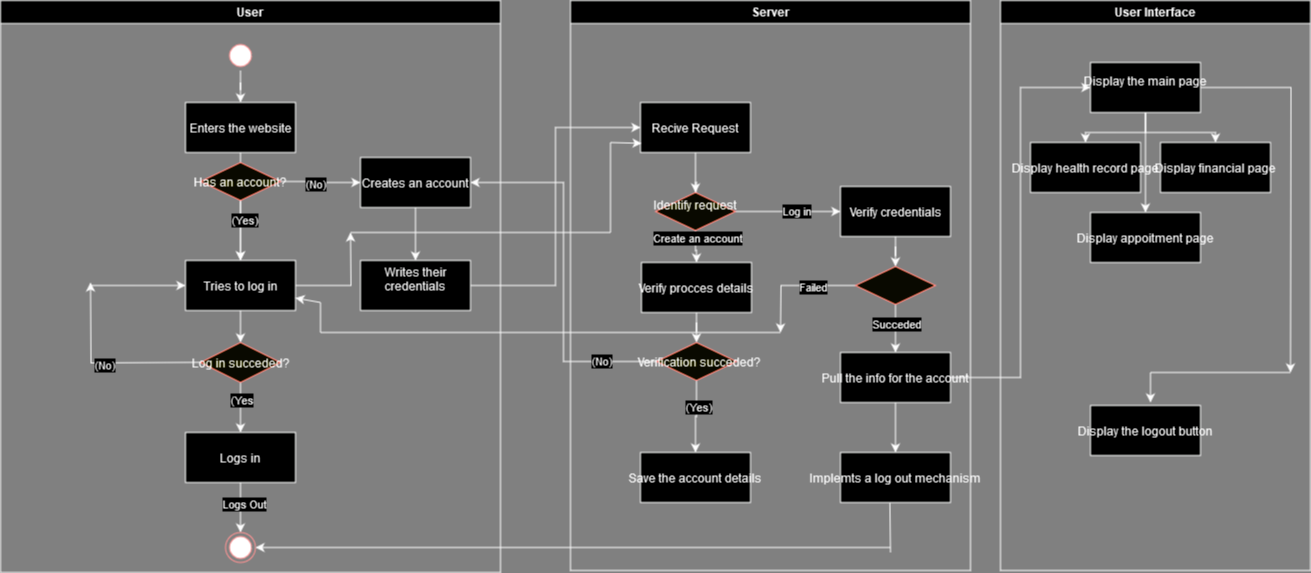

The diagram above was exported from draw.io. Its source (the exported page's mxGraphModel, read from the mxfile embedded in the PNG):
<mxGraphModel dx="2261" dy="774" grid="1" gridSize="10" guides="1" tooltips="1" connect="1" arrows="1" fold="1" page="1" pageScale="1" pageWidth="827" pageHeight="1169" background="#808080" math="0" shadow="0">
  <root>
    <mxCell id="0" />
    <mxCell id="1" parent="0" />
    <mxCell id="9gTfof_YjJL4uYp0l1d6-1" value="User" style="swimlane;whiteSpace=wrap;rounded=0;" parent="1" vertex="1">
      <mxGeometry x="-260" y="128" width="500" height="572" as="geometry" />
    </mxCell>
    <mxCell id="9gTfof_YjJL4uYp0l1d6-2" style="edgeStyle=orthogonalEdgeStyle;rounded=0;orthogonalLoop=1;jettySize=auto;html=1;entryX=0.5;entryY=0;entryDx=0;entryDy=0;" parent="9gTfof_YjJL4uYp0l1d6-1" source="9gTfof_YjJL4uYp0l1d6-3" target="9gTfof_YjJL4uYp0l1d6-5" edge="1">
      <mxGeometry relative="1" as="geometry" />
    </mxCell>
    <mxCell id="9gTfof_YjJL4uYp0l1d6-3" value="" style="ellipse;shape=startState;fillColor=#000000;strokeColor=#ff0000;rounded=0;" parent="9gTfof_YjJL4uYp0l1d6-1" vertex="1">
      <mxGeometry x="225" y="40" width="30" height="30" as="geometry" />
    </mxCell>
    <mxCell id="9gTfof_YjJL4uYp0l1d6-4" value="" style="edgeStyle=orthogonalEdgeStyle;rounded=0;orthogonalLoop=1;jettySize=auto;html=1;" parent="9gTfof_YjJL4uYp0l1d6-1" source="9gTfof_YjJL4uYp0l1d6-5" target="9gTfof_YjJL4uYp0l1d6-13" edge="1">
      <mxGeometry relative="1" as="geometry" />
    </mxCell>
    <mxCell id="9gTfof_YjJL4uYp0l1d6-5" value="Enters the website" style="rounded=0;" parent="9gTfof_YjJL4uYp0l1d6-1" vertex="1">
      <mxGeometry x="185" y="102" width="110" height="50" as="geometry" />
    </mxCell>
    <mxCell id="9gTfof_YjJL4uYp0l1d6-6" value="" style="edgeStyle=orthogonalEdgeStyle;rounded=0;orthogonalLoop=1;jettySize=auto;html=1;" parent="9gTfof_YjJL4uYp0l1d6-1" source="9gTfof_YjJL4uYp0l1d6-10" target="9gTfof_YjJL4uYp0l1d6-13" edge="1">
      <mxGeometry relative="1" as="geometry" />
    </mxCell>
    <mxCell id="9gTfof_YjJL4uYp0l1d6-7" value="(Yes)" style="edgeLabel;html=1;align=center;verticalAlign=middle;resizable=0;points=[];rounded=0;" parent="9gTfof_YjJL4uYp0l1d6-6" vertex="1" connectable="0">
      <mxGeometry x="-0.381" y="3" relative="1" as="geometry">
        <mxPoint as="offset" />
      </mxGeometry>
    </mxCell>
    <mxCell id="9gTfof_YjJL4uYp0l1d6-8" value="" style="edgeStyle=orthogonalEdgeStyle;rounded=0;orthogonalLoop=1;jettySize=auto;html=1;" parent="9gTfof_YjJL4uYp0l1d6-1" source="9gTfof_YjJL4uYp0l1d6-10" target="9gTfof_YjJL4uYp0l1d6-15" edge="1">
      <mxGeometry relative="1" as="geometry" />
    </mxCell>
    <mxCell id="9gTfof_YjJL4uYp0l1d6-9" value="(No)" style="edgeLabel;html=1;align=center;verticalAlign=middle;resizable=0;points=[];rounded=0;" parent="9gTfof_YjJL4uYp0l1d6-8" vertex="1" connectable="0">
      <mxGeometry x="-0.1556" y="-2" relative="1" as="geometry">
        <mxPoint as="offset" />
      </mxGeometry>
    </mxCell>
    <mxCell id="9gTfof_YjJL4uYp0l1d6-10" value="Has an account?" style="rhombus;fillColor=#ffffc0;strokeColor=#ff0000;rounded=0;" parent="9gTfof_YjJL4uYp0l1d6-1" vertex="1">
      <mxGeometry x="200" y="162" width="80" height="38" as="geometry" />
    </mxCell>
    <mxCell id="9gTfof_YjJL4uYp0l1d6-11" value="" style="edgeStyle=orthogonalEdgeStyle;rounded=0;orthogonalLoop=1;jettySize=auto;html=1;" parent="9gTfof_YjJL4uYp0l1d6-1" source="9gTfof_YjJL4uYp0l1d6-13" edge="1">
      <mxGeometry relative="1" as="geometry">
        <mxPoint x="240.00000000000045" y="342" as="targetPoint" />
      </mxGeometry>
    </mxCell>
    <mxCell id="9gTfof_YjJL4uYp0l1d6-12" style="edgeStyle=orthogonalEdgeStyle;rounded=0;orthogonalLoop=1;jettySize=auto;html=1;" parent="9gTfof_YjJL4uYp0l1d6-1" source="9gTfof_YjJL4uYp0l1d6-13" edge="1">
      <mxGeometry relative="1" as="geometry">
        <mxPoint x="350" y="232" as="targetPoint" />
      </mxGeometry>
    </mxCell>
    <mxCell id="9gTfof_YjJL4uYp0l1d6-13" value="Tries to log in" style="rounded=0;" parent="9gTfof_YjJL4uYp0l1d6-1" vertex="1">
      <mxGeometry x="185" y="260" width="110" height="50" as="geometry" />
    </mxCell>
    <mxCell id="9gTfof_YjJL4uYp0l1d6-14" value="" style="edgeStyle=orthogonalEdgeStyle;rounded=0;orthogonalLoop=1;jettySize=auto;html=1;" parent="9gTfof_YjJL4uYp0l1d6-1" source="9gTfof_YjJL4uYp0l1d6-15" target="9gTfof_YjJL4uYp0l1d6-16" edge="1">
      <mxGeometry relative="1" as="geometry" />
    </mxCell>
    <mxCell id="9gTfof_YjJL4uYp0l1d6-15" value="Creates an account" style="rounded=0;" parent="9gTfof_YjJL4uYp0l1d6-1" vertex="1">
      <mxGeometry x="360" y="157" width="110" height="50" as="geometry" />
    </mxCell>
    <mxCell id="9gTfof_YjJL4uYp0l1d6-16" value="Writes their &#10;credentials&#10;" style="rounded=0;" parent="9gTfof_YjJL4uYp0l1d6-1" vertex="1">
      <mxGeometry x="360" y="260" width="110" height="50" as="geometry" />
    </mxCell>
    <mxCell id="9gTfof_YjJL4uYp0l1d6-17" value="" style="edgeStyle=orthogonalEdgeStyle;rounded=0;orthogonalLoop=1;jettySize=auto;html=1;" parent="9gTfof_YjJL4uYp0l1d6-1" edge="1">
      <mxGeometry relative="1" as="geometry">
        <mxPoint x="200" y="361.86" as="sourcePoint" />
        <mxPoint x="90" y="282" as="targetPoint" />
      </mxGeometry>
    </mxCell>
    <mxCell id="9gTfof_YjJL4uYp0l1d6-18" value="&lt;div&gt;(No)&lt;/div&gt;" style="edgeLabel;html=1;align=center;verticalAlign=middle;resizable=0;points=[];rounded=0;" parent="9gTfof_YjJL4uYp0l1d6-17" vertex="1" connectable="0">
      <mxGeometry x="0.0222" y="2" relative="1" as="geometry">
        <mxPoint as="offset" />
      </mxGeometry>
    </mxCell>
    <mxCell id="9gTfof_YjJL4uYp0l1d6-19" value="" style="edgeStyle=orthogonalEdgeStyle;rounded=0;orthogonalLoop=1;jettySize=auto;html=1;" parent="9gTfof_YjJL4uYp0l1d6-1" source="9gTfof_YjJL4uYp0l1d6-21" target="9gTfof_YjJL4uYp0l1d6-24" edge="1">
      <mxGeometry relative="1" as="geometry" />
    </mxCell>
    <mxCell id="9gTfof_YjJL4uYp0l1d6-20" value="(Yes" style="edgeLabel;html=1;align=center;verticalAlign=middle;resizable=0;points=[];rounded=0;" parent="9gTfof_YjJL4uYp0l1d6-19" vertex="1" connectable="0">
      <mxGeometry x="-0.3333" relative="1" as="geometry">
        <mxPoint as="offset" />
      </mxGeometry>
    </mxCell>
    <mxCell id="9gTfof_YjJL4uYp0l1d6-21" value="Log in succeded?" style="rhombus;fillColor=#ffffc0;strokeColor=#ff0000;rounded=0;" parent="9gTfof_YjJL4uYp0l1d6-1" vertex="1">
      <mxGeometry x="200" y="342" width="80" height="40" as="geometry" />
    </mxCell>
    <mxCell id="9gTfof_YjJL4uYp0l1d6-22" value="" style="edgeStyle=orthogonalEdgeStyle;rounded=0;orthogonalLoop=1;jettySize=auto;html=1;" parent="9gTfof_YjJL4uYp0l1d6-1" source="9gTfof_YjJL4uYp0l1d6-24" target="9gTfof_YjJL4uYp0l1d6-25" edge="1">
      <mxGeometry relative="1" as="geometry" />
    </mxCell>
    <mxCell id="9gTfof_YjJL4uYp0l1d6-23" value="Logs Out" style="edgeLabel;html=1;align=center;verticalAlign=middle;resizable=0;points=[];rounded=0;" parent="9gTfof_YjJL4uYp0l1d6-22" vertex="1" connectable="0">
      <mxGeometry x="-0.1667" y="3" relative="1" as="geometry">
        <mxPoint as="offset" />
      </mxGeometry>
    </mxCell>
    <mxCell id="9gTfof_YjJL4uYp0l1d6-24" value="Logs in" style="rounded=0;" parent="9gTfof_YjJL4uYp0l1d6-1" vertex="1">
      <mxGeometry x="185" y="432" width="110" height="50" as="geometry" />
    </mxCell>
    <mxCell id="9gTfof_YjJL4uYp0l1d6-25" value="" style="ellipse;shape=endState;fillColor=#000000;strokeColor=#ff0000;rounded=0;" parent="9gTfof_YjJL4uYp0l1d6-1" vertex="1">
      <mxGeometry x="225" y="532" width="30" height="30" as="geometry" />
    </mxCell>
    <mxCell id="9gTfof_YjJL4uYp0l1d6-26" value="Server" style="swimlane;whiteSpace=wrap;rounded=0;" parent="1" vertex="1">
      <mxGeometry x="310" y="128" width="400" height="570" as="geometry" />
    </mxCell>
    <mxCell id="9gTfof_YjJL4uYp0l1d6-27" value="" style="edgeStyle=orthogonalEdgeStyle;rounded=0;orthogonalLoop=1;jettySize=auto;html=1;" parent="9gTfof_YjJL4uYp0l1d6-26" source="9gTfof_YjJL4uYp0l1d6-34" edge="1">
      <mxGeometry relative="1" as="geometry">
        <mxPoint x="125" y="217" as="targetPoint" />
        <Array as="points">
          <mxPoint x="125" y="182" />
          <mxPoint x="126" y="182" />
          <mxPoint x="126" y="217" />
        </Array>
      </mxGeometry>
    </mxCell>
    <mxCell id="9gTfof_YjJL4uYp0l1d6-28" value="Recive Request" style="rounded=0;" parent="9gTfof_YjJL4uYp0l1d6-26" vertex="1">
      <mxGeometry x="70" y="102" width="110" height="50" as="geometry" />
    </mxCell>
    <mxCell id="9gTfof_YjJL4uYp0l1d6-29" value="" style="edgeStyle=orthogonalEdgeStyle;rounded=0;orthogonalLoop=1;jettySize=auto;html=1;" parent="9gTfof_YjJL4uYp0l1d6-26" source="9gTfof_YjJL4uYp0l1d6-28" target="9gTfof_YjJL4uYp0l1d6-34" edge="1">
      <mxGeometry relative="1" as="geometry">
        <mxPoint x="515" y="280" as="sourcePoint" />
        <mxPoint x="515" y="345" as="targetPoint" />
        <Array as="points" />
      </mxGeometry>
    </mxCell>
    <mxCell id="9gTfof_YjJL4uYp0l1d6-30" value="" style="edgeStyle=orthogonalEdgeStyle;rounded=0;orthogonalLoop=1;jettySize=auto;html=1;" parent="9gTfof_YjJL4uYp0l1d6-26" source="9gTfof_YjJL4uYp0l1d6-34" target="9gTfof_YjJL4uYp0l1d6-36" edge="1">
      <mxGeometry relative="1" as="geometry" />
    </mxCell>
    <mxCell id="9gTfof_YjJL4uYp0l1d6-31" value="Create an account" style="edgeLabel;html=1;align=center;verticalAlign=middle;resizable=0;points=[];rounded=0;" parent="9gTfof_YjJL4uYp0l1d6-30" vertex="1" connectable="0">
      <mxGeometry x="-0.5972" y="1" relative="1" as="geometry">
        <mxPoint as="offset" />
      </mxGeometry>
    </mxCell>
    <mxCell id="9gTfof_YjJL4uYp0l1d6-32" value="" style="edgeStyle=orthogonalEdgeStyle;rounded=0;orthogonalLoop=1;jettySize=auto;html=1;" parent="9gTfof_YjJL4uYp0l1d6-26" source="9gTfof_YjJL4uYp0l1d6-34" target="9gTfof_YjJL4uYp0l1d6-38" edge="1">
      <mxGeometry relative="1" as="geometry" />
    </mxCell>
    <mxCell id="9gTfof_YjJL4uYp0l1d6-33" value="&lt;div&gt;Log in&lt;/div&gt;" style="edgeLabel;html=1;align=center;verticalAlign=middle;resizable=0;points=[];rounded=0;" parent="9gTfof_YjJL4uYp0l1d6-32" vertex="1" connectable="0">
      <mxGeometry x="0.1493" y="1" relative="1" as="geometry">
        <mxPoint as="offset" />
      </mxGeometry>
    </mxCell>
    <mxCell id="9gTfof_YjJL4uYp0l1d6-34" value="Identify request&#10;" style="rhombus;fillColor=#ffffc0;strokeColor=#ff0000;rounded=0;" parent="9gTfof_YjJL4uYp0l1d6-26" vertex="1">
      <mxGeometry x="85" y="192" width="80" height="38" as="geometry" />
    </mxCell>
    <mxCell id="9gTfof_YjJL4uYp0l1d6-35" value="" style="edgeStyle=orthogonalEdgeStyle;rounded=0;orthogonalLoop=1;jettySize=auto;html=1;" parent="9gTfof_YjJL4uYp0l1d6-26" source="9gTfof_YjJL4uYp0l1d6-36" target="9gTfof_YjJL4uYp0l1d6-47" edge="1">
      <mxGeometry relative="1" as="geometry" />
    </mxCell>
    <mxCell id="9gTfof_YjJL4uYp0l1d6-36" value="Verify procces details" style="rounded=0;" parent="9gTfof_YjJL4uYp0l1d6-26" vertex="1">
      <mxGeometry x="71" y="262" width="110" height="50" as="geometry" />
    </mxCell>
    <mxCell id="9gTfof_YjJL4uYp0l1d6-37" value="" style="edgeStyle=orthogonalEdgeStyle;rounded=0;orthogonalLoop=1;jettySize=auto;html=1;" parent="9gTfof_YjJL4uYp0l1d6-26" source="9gTfof_YjJL4uYp0l1d6-38" target="9gTfof_YjJL4uYp0l1d6-41" edge="1">
      <mxGeometry relative="1" as="geometry" />
    </mxCell>
    <mxCell id="9gTfof_YjJL4uYp0l1d6-38" value="Verify credentials" style="rounded=0;" parent="9gTfof_YjJL4uYp0l1d6-26" vertex="1">
      <mxGeometry x="270" y="186" width="110" height="50" as="geometry" />
    </mxCell>
    <mxCell id="9gTfof_YjJL4uYp0l1d6-39" value="" style="edgeStyle=orthogonalEdgeStyle;rounded=0;orthogonalLoop=1;jettySize=auto;html=1;" parent="9gTfof_YjJL4uYp0l1d6-26" source="9gTfof_YjJL4uYp0l1d6-41" target="9gTfof_YjJL4uYp0l1d6-43" edge="1">
      <mxGeometry relative="1" as="geometry" />
    </mxCell>
    <mxCell id="9gTfof_YjJL4uYp0l1d6-40" value="Succeded" style="edgeLabel;html=1;align=center;verticalAlign=middle;resizable=0;points=[];rounded=0;" parent="9gTfof_YjJL4uYp0l1d6-39" vertex="1" connectable="0">
      <mxGeometry x="-0.2024" relative="1" as="geometry">
        <mxPoint as="offset" />
      </mxGeometry>
    </mxCell>
    <mxCell id="g5fFzWkiVOZm9xjf48ZU-9" style="edgeStyle=orthogonalEdgeStyle;rounded=0;orthogonalLoop=1;jettySize=auto;html=1;" edge="1" parent="9gTfof_YjJL4uYp0l1d6-26" source="9gTfof_YjJL4uYp0l1d6-41">
      <mxGeometry relative="1" as="geometry">
        <mxPoint x="210" y="332" as="targetPoint" />
      </mxGeometry>
    </mxCell>
    <mxCell id="g5fFzWkiVOZm9xjf48ZU-11" value="Failed" style="edgeLabel;html=1;align=center;verticalAlign=middle;resizable=0;points=[];" vertex="1" connectable="0" parent="g5fFzWkiVOZm9xjf48ZU-9">
      <mxGeometry x="-0.2857" y="1" relative="1" as="geometry">
        <mxPoint as="offset" />
      </mxGeometry>
    </mxCell>
    <mxCell id="9gTfof_YjJL4uYp0l1d6-41" value="" style="rhombus;fillColor=#ffffc0;strokeColor=#ff0000;rounded=0;" parent="9gTfof_YjJL4uYp0l1d6-26" vertex="1">
      <mxGeometry x="285" y="266" width="80" height="38" as="geometry" />
    </mxCell>
    <mxCell id="9gTfof_YjJL4uYp0l1d6-42" value="" style="edgeStyle=orthogonalEdgeStyle;rounded=0;orthogonalLoop=1;jettySize=auto;html=1;" parent="9gTfof_YjJL4uYp0l1d6-26" source="9gTfof_YjJL4uYp0l1d6-43" target="9gTfof_YjJL4uYp0l1d6-48" edge="1">
      <mxGeometry relative="1" as="geometry" />
    </mxCell>
    <mxCell id="9gTfof_YjJL4uYp0l1d6-43" value="Pull the info for the account" style="rounded=0;" parent="9gTfof_YjJL4uYp0l1d6-26" vertex="1">
      <mxGeometry x="270" y="352" width="110" height="50" as="geometry" />
    </mxCell>
    <mxCell id="9gTfof_YjJL4uYp0l1d6-44" value="Save the account details" style="rounded=0;" parent="9gTfof_YjJL4uYp0l1d6-26" vertex="1">
      <mxGeometry x="70" y="452" width="110" height="50" as="geometry" />
    </mxCell>
    <mxCell id="9gTfof_YjJL4uYp0l1d6-45" value="" style="edgeStyle=orthogonalEdgeStyle;rounded=0;orthogonalLoop=1;jettySize=auto;html=1;" parent="9gTfof_YjJL4uYp0l1d6-26" source="9gTfof_YjJL4uYp0l1d6-47" target="9gTfof_YjJL4uYp0l1d6-44" edge="1">
      <mxGeometry relative="1" as="geometry" />
    </mxCell>
    <mxCell id="9gTfof_YjJL4uYp0l1d6-46" value="(Yes)" style="edgeLabel;html=1;align=center;verticalAlign=middle;resizable=0;points=[];rounded=0;" parent="9gTfof_YjJL4uYp0l1d6-45" vertex="1" connectable="0">
      <mxGeometry x="-0.2831" y="1" relative="1" as="geometry">
        <mxPoint as="offset" />
      </mxGeometry>
    </mxCell>
    <mxCell id="9gTfof_YjJL4uYp0l1d6-47" value="  Verification succeded?" style="rhombus;fillColor=#ffffc0;strokeColor=#ff0000;rounded=0;" parent="9gTfof_YjJL4uYp0l1d6-26" vertex="1">
      <mxGeometry x="86" y="342" width="80" height="38" as="geometry" />
    </mxCell>
    <mxCell id="9gTfof_YjJL4uYp0l1d6-48" value="Implemts a log out mechanism" style="rounded=0;" parent="9gTfof_YjJL4uYp0l1d6-26" vertex="1">
      <mxGeometry x="270" y="452" width="110" height="50" as="geometry" />
    </mxCell>
    <mxCell id="9gTfof_YjJL4uYp0l1d6-49" value="User Interface" style="swimlane;whiteSpace=wrap;rounded=0;" parent="1" vertex="1">
      <mxGeometry x="740" y="128" width="310" height="570" as="geometry" />
    </mxCell>
    <mxCell id="9gTfof_YjJL4uYp0l1d6-50" value="Display the logout button" style="rounded=0;" parent="9gTfof_YjJL4uYp0l1d6-49" vertex="1">
      <mxGeometry x="90" y="405" width="110" height="50" as="geometry" />
    </mxCell>
    <mxCell id="9gTfof_YjJL4uYp0l1d6-53" style="edgeStyle=orthogonalEdgeStyle;rounded=0;orthogonalLoop=1;jettySize=auto;html=1;entryX=0.5;entryY=0;entryDx=0;entryDy=0;" parent="9gTfof_YjJL4uYp0l1d6-49" source="9gTfof_YjJL4uYp0l1d6-57" target="9gTfof_YjJL4uYp0l1d6-58" edge="1">
      <mxGeometry relative="1" as="geometry" />
    </mxCell>
    <mxCell id="9gTfof_YjJL4uYp0l1d6-54" style="edgeStyle=orthogonalEdgeStyle;rounded=0;orthogonalLoop=1;jettySize=auto;html=1;entryX=0.5;entryY=0;entryDx=0;entryDy=0;" parent="9gTfof_YjJL4uYp0l1d6-49" source="9gTfof_YjJL4uYp0l1d6-57" target="9gTfof_YjJL4uYp0l1d6-60" edge="1">
      <mxGeometry relative="1" as="geometry" />
    </mxCell>
    <mxCell id="9gTfof_YjJL4uYp0l1d6-55" style="edgeStyle=orthogonalEdgeStyle;rounded=0;orthogonalLoop=1;jettySize=auto;html=1;entryX=0.5;entryY=0;entryDx=0;entryDy=0;" parent="9gTfof_YjJL4uYp0l1d6-49" source="9gTfof_YjJL4uYp0l1d6-57" target="9gTfof_YjJL4uYp0l1d6-59" edge="1">
      <mxGeometry relative="1" as="geometry" />
    </mxCell>
    <mxCell id="9gTfof_YjJL4uYp0l1d6-56" style="edgeStyle=orthogonalEdgeStyle;rounded=0;orthogonalLoop=1;jettySize=auto;html=1;" parent="9gTfof_YjJL4uYp0l1d6-49" source="9gTfof_YjJL4uYp0l1d6-57" edge="1">
      <mxGeometry relative="1" as="geometry">
        <mxPoint x="290" y="372" as="targetPoint" />
      </mxGeometry>
    </mxCell>
    <mxCell id="9gTfof_YjJL4uYp0l1d6-57" value="Display the main page&#10;" style="rounded=0;" parent="9gTfof_YjJL4uYp0l1d6-49" vertex="1">
      <mxGeometry x="90" y="62" width="110" height="50" as="geometry" />
    </mxCell>
    <mxCell id="9gTfof_YjJL4uYp0l1d6-58" value="Display health record page" style="rounded=0;" parent="9gTfof_YjJL4uYp0l1d6-49" vertex="1">
      <mxGeometry x="30" y="142" width="110" height="50" as="geometry" />
    </mxCell>
    <mxCell id="9gTfof_YjJL4uYp0l1d6-59" value="Display appoitment page" style="rounded=0;" parent="9gTfof_YjJL4uYp0l1d6-49" vertex="1">
      <mxGeometry x="90" y="212" width="110" height="50" as="geometry" />
    </mxCell>
    <mxCell id="9gTfof_YjJL4uYp0l1d6-60" value="Display financial page" style="rounded=0;" parent="9gTfof_YjJL4uYp0l1d6-49" vertex="1">
      <mxGeometry x="160" y="142" width="110" height="50" as="geometry" />
    </mxCell>
    <mxCell id="9gTfof_YjJL4uYp0l1d6-61" value="" style="endArrow=classic;html=1;rounded=0;" parent="9gTfof_YjJL4uYp0l1d6-49" edge="1">
      <mxGeometry width="50" height="50" relative="1" as="geometry">
        <mxPoint x="150" y="372" as="sourcePoint" />
        <mxPoint x="150" y="402" as="targetPoint" />
      </mxGeometry>
    </mxCell>
    <mxCell id="9gTfof_YjJL4uYp0l1d6-62" value="" style="endArrow=classic;html=1;rounded=0;entryX=0;entryY=0.5;entryDx=0;entryDy=0;" parent="1" target="9gTfof_YjJL4uYp0l1d6-13" edge="1">
      <mxGeometry width="50" height="50" relative="1" as="geometry">
        <mxPoint x="-170" y="413" as="sourcePoint" />
        <mxPoint x="-80" y="410" as="targetPoint" />
      </mxGeometry>
    </mxCell>
    <mxCell id="9gTfof_YjJL4uYp0l1d6-63" style="edgeStyle=orthogonalEdgeStyle;rounded=0;orthogonalLoop=1;jettySize=auto;html=1;entryX=0;entryY=0.5;entryDx=0;entryDy=0;" parent="1" source="9gTfof_YjJL4uYp0l1d6-43" target="9gTfof_YjJL4uYp0l1d6-57" edge="1">
      <mxGeometry relative="1" as="geometry">
        <Array as="points">
          <mxPoint x="760" y="505" />
          <mxPoint x="760" y="215" />
        </Array>
      </mxGeometry>
    </mxCell>
    <mxCell id="9gTfof_YjJL4uYp0l1d6-65" value="" style="endArrow=none;html=1;rounded=0;" parent="1" edge="1">
      <mxGeometry width="50" height="50" relative="1" as="geometry">
        <mxPoint x="90" y="360" as="sourcePoint" />
        <mxPoint x="350" y="360" as="targetPoint" />
        <Array as="points">
          <mxPoint x="180" y="360" />
        </Array>
      </mxGeometry>
    </mxCell>
    <mxCell id="9gTfof_YjJL4uYp0l1d6-66" value="" style="endArrow=none;html=1;rounded=0;" parent="1" edge="1">
      <mxGeometry width="50" height="50" relative="1" as="geometry">
        <mxPoint x="350" y="360" as="sourcePoint" />
        <mxPoint x="350" y="270" as="targetPoint" />
      </mxGeometry>
    </mxCell>
    <mxCell id="9gTfof_YjJL4uYp0l1d6-67" value="" style="endArrow=classic;html=1;rounded=0;entryX=0.01;entryY=0.817;entryDx=0;entryDy=0;entryPerimeter=0;" parent="1" target="9gTfof_YjJL4uYp0l1d6-28" edge="1">
      <mxGeometry width="50" height="50" relative="1" as="geometry">
        <mxPoint x="350" y="270" as="sourcePoint" />
        <mxPoint x="290" y="290" as="targetPoint" />
      </mxGeometry>
    </mxCell>
    <mxCell id="9gTfof_YjJL4uYp0l1d6-68" value="" style="endArrow=none;html=1;rounded=0;" parent="1" edge="1">
      <mxGeometry width="50" height="50" relative="1" as="geometry">
        <mxPoint x="890" y="500" as="sourcePoint" />
        <mxPoint x="1030" y="500" as="targetPoint" />
      </mxGeometry>
    </mxCell>
    <mxCell id="9gTfof_YjJL4uYp0l1d6-69" value="" style="endArrow=classic;html=1;rounded=0;entryX=1;entryY=0.5;entryDx=0;entryDy=0;" parent="1" target="9gTfof_YjJL4uYp0l1d6-25" edge="1">
      <mxGeometry width="50" height="50" relative="1" as="geometry">
        <mxPoint x="630" y="675" as="sourcePoint" />
        <mxPoint x="340" y="530" as="targetPoint" />
      </mxGeometry>
    </mxCell>
    <mxCell id="9gTfof_YjJL4uYp0l1d6-70" value="" style="endArrow=none;html=1;rounded=0;entryX=0.449;entryY=1.006;entryDx=0;entryDy=0;entryPerimeter=0;" parent="1" target="9gTfof_YjJL4uYp0l1d6-48" edge="1">
      <mxGeometry width="50" height="50" relative="1" as="geometry">
        <mxPoint x="630" y="680" as="sourcePoint" />
        <mxPoint x="630" y="650" as="targetPoint" />
      </mxGeometry>
    </mxCell>
    <mxCell id="bdBQPncOMAyeNoEEyaa2-2" style="edgeStyle=orthogonalEdgeStyle;rounded=0;orthogonalLoop=1;jettySize=auto;html=1;entryX=0;entryY=0.5;entryDx=0;entryDy=0;" parent="1" source="9gTfof_YjJL4uYp0l1d6-16" target="9gTfof_YjJL4uYp0l1d6-28" edge="1">
      <mxGeometry relative="1" as="geometry" />
    </mxCell>
    <mxCell id="g5fFzWkiVOZm9xjf48ZU-6" style="edgeStyle=orthogonalEdgeStyle;rounded=0;orthogonalLoop=1;jettySize=auto;html=1;entryX=1;entryY=0.5;entryDx=0;entryDy=0;" edge="1" parent="1" source="9gTfof_YjJL4uYp0l1d6-47" target="9gTfof_YjJL4uYp0l1d6-15">
      <mxGeometry relative="1" as="geometry" />
    </mxCell>
    <mxCell id="g5fFzWkiVOZm9xjf48ZU-7" value="(No)" style="edgeLabel;html=1;align=center;verticalAlign=middle;resizable=0;points=[];" vertex="1" connectable="0" parent="g5fFzWkiVOZm9xjf48ZU-6">
      <mxGeometry x="-0.6909" y="-1" relative="1" as="geometry">
        <mxPoint as="offset" />
      </mxGeometry>
    </mxCell>
    <mxCell id="g5fFzWkiVOZm9xjf48ZU-10" value="" style="endArrow=none;html=1;rounded=0;" edge="1" parent="1">
      <mxGeometry width="50" height="50" relative="1" as="geometry">
        <mxPoint x="60" y="460" as="sourcePoint" />
        <mxPoint x="520" y="460" as="targetPoint" />
      </mxGeometry>
    </mxCell>
    <mxCell id="g5fFzWkiVOZm9xjf48ZU-13" value="" style="endArrow=none;html=1;rounded=0;" edge="1" parent="1">
      <mxGeometry width="50" height="50" relative="1" as="geometry">
        <mxPoint x="60" y="460" as="sourcePoint" />
        <mxPoint x="60" y="430" as="targetPoint" />
      </mxGeometry>
    </mxCell>
    <mxCell id="g5fFzWkiVOZm9xjf48ZU-14" value="" style="endArrow=classic;html=1;rounded=0;entryX=1;entryY=0.75;entryDx=0;entryDy=0;" edge="1" parent="1" target="9gTfof_YjJL4uYp0l1d6-13">
      <mxGeometry width="50" height="50" relative="1" as="geometry">
        <mxPoint x="60" y="430" as="sourcePoint" />
        <mxPoint x="230" y="420" as="targetPoint" />
      </mxGeometry>
    </mxCell>
  </root>
</mxGraphModel>